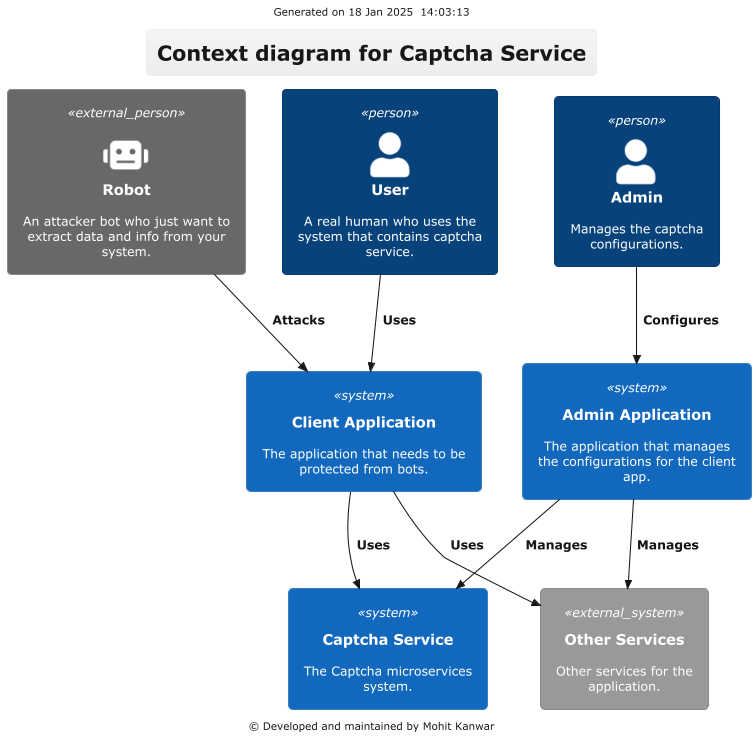

The diagram above was rendered by PlantUML. Its source (embedded in the PNG):
@startuml
 !$PUML_MODE = "light"
' !$PUML_MODE = "dark"
!include https://raw.githubusercontent.com/plantuml-stdlib/C4-PlantUML/master/C4_Context.puml
!theme personal from /Users/mohitk/projects/solutions/personal/0.branding/

header Generated on 18 Jan 2025  14:03:13
footer © Developed and maintained by Mohit Kanwar
title Context diagram for Captcha Service


Person(admin, "Admin", "Manages the captcha configurations.")
Person(user, "User", "A real human who uses the system that contains captcha service.")
Person_Ext(bot, "Robot", "An attacker bot who just want to extract data and info from your system.", $sprite="robot")

System(clientApp, "Client Application", "The application that needs to be protected from bots.")
System(adminApp, "Admin Application", "The application that manages the configurations for the client app.")
System(captchaService, "Captcha Service", "The Captcha microservices system.")
System_Ext(otherServices, "Other Services", "Other services for the application.")

Rel(admin, adminApp, "Configures")
Rel(user, clientApp, "Uses")
Rel(bot, clientApp, "Attacks")
Rel(adminApp, captchaService, "Manages")
Rel(adminApp, otherServices, "Manages")
Rel(clientApp, captchaService, "Uses")
Rel(clientApp, otherServices, "Uses")

@enduml